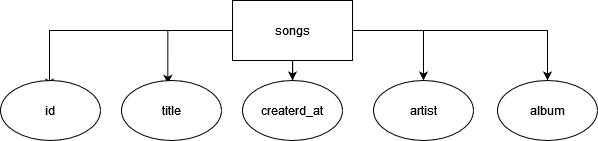

The diagram above was exported from draw.io. Its source (the exported page's mxGraphModel, read from the mxfile embedded in the PNG):
<mxGraphModel dx="555" dy="908" grid="1" gridSize="10" guides="1" tooltips="1" connect="1" arrows="1" fold="1" page="1" pageScale="1" pageWidth="827" pageHeight="1169" math="0" shadow="0">
  <root>
    <mxCell id="0" />
    <mxCell id="1" parent="0" />
    <mxCell id="EJoygnFBF2JYlR4Y7cRG-14" style="edgeStyle=orthogonalEdgeStyle;rounded=0;orthogonalLoop=1;jettySize=auto;html=1;" edge="1" parent="1" source="EJoygnFBF2JYlR4Y7cRG-2" target="EJoygnFBF2JYlR4Y7cRG-12">
      <mxGeometry relative="1" as="geometry" />
    </mxCell>
    <mxCell id="EJoygnFBF2JYlR4Y7cRG-16" style="edgeStyle=orthogonalEdgeStyle;rounded=0;orthogonalLoop=1;jettySize=auto;html=1;entryX=0.49;entryY=0.117;entryDx=0;entryDy=0;entryPerimeter=0;" edge="1" parent="1" source="EJoygnFBF2JYlR4Y7cRG-2" target="EJoygnFBF2JYlR4Y7cRG-3">
      <mxGeometry relative="1" as="geometry" />
    </mxCell>
    <mxCell id="EJoygnFBF2JYlR4Y7cRG-20" style="edgeStyle=orthogonalEdgeStyle;rounded=0;orthogonalLoop=1;jettySize=auto;html=1;entryX=0.5;entryY=0;entryDx=0;entryDy=0;" edge="1" parent="1" source="EJoygnFBF2JYlR4Y7cRG-2" target="EJoygnFBF2JYlR4Y7cRG-10">
      <mxGeometry relative="1" as="geometry" />
    </mxCell>
    <mxCell id="EJoygnFBF2JYlR4Y7cRG-21" style="edgeStyle=orthogonalEdgeStyle;rounded=0;orthogonalLoop=1;jettySize=auto;html=1;exitX=0;exitY=0.5;exitDx=0;exitDy=0;entryX=0.463;entryY=0.055;entryDx=0;entryDy=0;entryPerimeter=0;" edge="1" parent="1" source="EJoygnFBF2JYlR4Y7cRG-2" target="EJoygnFBF2JYlR4Y7cRG-8">
      <mxGeometry relative="1" as="geometry" />
    </mxCell>
    <mxCell id="EJoygnFBF2JYlR4Y7cRG-22" style="edgeStyle=orthogonalEdgeStyle;rounded=0;orthogonalLoop=1;jettySize=auto;html=1;entryX=0.5;entryY=0;entryDx=0;entryDy=0;" edge="1" parent="1" source="EJoygnFBF2JYlR4Y7cRG-2" target="EJoygnFBF2JYlR4Y7cRG-6">
      <mxGeometry relative="1" as="geometry" />
    </mxCell>
    <mxCell id="EJoygnFBF2JYlR4Y7cRG-2" value="songs" style="rounded=0;whiteSpace=wrap;html=1;" vertex="1" parent="1">
      <mxGeometry x="340" y="310" width="120" height="60" as="geometry" />
    </mxCell>
    <mxCell id="EJoygnFBF2JYlR4Y7cRG-3" value="id" style="ellipse;whiteSpace=wrap;html=1;" vertex="1" parent="1">
      <mxGeometry x="108" y="390" width="100" height="60" as="geometry" />
    </mxCell>
    <mxCell id="EJoygnFBF2JYlR4Y7cRG-6" value="artist" style="ellipse;whiteSpace=wrap;html=1;" vertex="1" parent="1">
      <mxGeometry x="481" y="390" width="100" height="60" as="geometry" />
    </mxCell>
    <mxCell id="EJoygnFBF2JYlR4Y7cRG-8" value="title" style="ellipse;whiteSpace=wrap;html=1;" vertex="1" parent="1">
      <mxGeometry x="229" y="390" width="100" height="60" as="geometry" />
    </mxCell>
    <mxCell id="EJoygnFBF2JYlR4Y7cRG-10" value="&lt;div&gt;album&lt;/div&gt;" style="ellipse;whiteSpace=wrap;html=1;" vertex="1" parent="1">
      <mxGeometry x="605" y="390" width="100" height="60" as="geometry" />
    </mxCell>
    <mxCell id="EJoygnFBF2JYlR4Y7cRG-12" value="&lt;div&gt;createrd_at&lt;/div&gt;" style="ellipse;whiteSpace=wrap;html=1;" vertex="1" parent="1">
      <mxGeometry x="350" y="390" width="100" height="60" as="geometry" />
    </mxCell>
  </root>
</mxGraphModel>